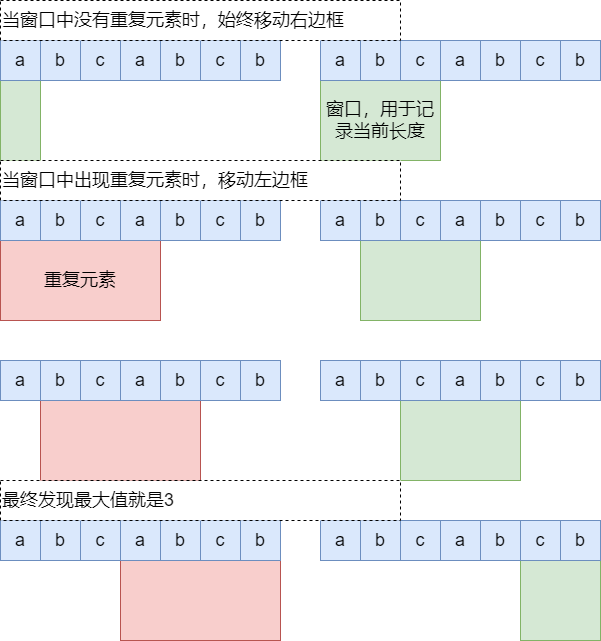

The diagram above was exported from draw.io. Its source (the exported page's mxGraphModel, read from the mxfile embedded in the PNG):
<mxGraphModel dx="1102" dy="865" grid="1" gridSize="10" guides="1" tooltips="1" connect="1" arrows="1" fold="1" page="1" pageScale="1" pageWidth="827" pageHeight="1169" math="0" shadow="0">
  <root>
    <mxCell id="0" />
    <mxCell id="1" parent="0" />
    <mxCell id="0Ez2YoMGbLKiGw0bD2qr-12" value="" style="rounded=0;whiteSpace=wrap;html=1;fontSize=18;fillColor=#d5e8d4;strokeColor=#82b366;" parent="1" vertex="1">
      <mxGeometry x="120" y="120" width="40" height="80" as="geometry" />
    </mxCell>
    <mxCell id="0Ez2YoMGbLKiGw0bD2qr-4" value="a" style="rounded=0;whiteSpace=wrap;html=1;fontSize=18;fillColor=#dae8fc;strokeColor=#6c8ebf;" parent="1" vertex="1">
      <mxGeometry x="120" y="80" width="40" height="40" as="geometry" />
    </mxCell>
    <mxCell id="0Ez2YoMGbLKiGw0bD2qr-5" value="b" style="rounded=0;whiteSpace=wrap;html=1;fontSize=18;fillColor=#dae8fc;strokeColor=#6c8ebf;" parent="1" vertex="1">
      <mxGeometry x="160" y="80" width="40" height="40" as="geometry" />
    </mxCell>
    <mxCell id="0Ez2YoMGbLKiGw0bD2qr-6" value="c" style="rounded=0;whiteSpace=wrap;html=1;fontSize=18;fillColor=#dae8fc;strokeColor=#6c8ebf;" parent="1" vertex="1">
      <mxGeometry x="200" y="80" width="40" height="40" as="geometry" />
    </mxCell>
    <mxCell id="0Ez2YoMGbLKiGw0bD2qr-8" value="a" style="rounded=0;whiteSpace=wrap;html=1;fontSize=18;fillColor=#dae8fc;strokeColor=#6c8ebf;" parent="1" vertex="1">
      <mxGeometry x="240" y="80" width="40" height="40" as="geometry" />
    </mxCell>
    <mxCell id="0Ez2YoMGbLKiGw0bD2qr-9" value="b" style="rounded=0;whiteSpace=wrap;html=1;fontSize=18;fillColor=#dae8fc;strokeColor=#6c8ebf;" parent="1" vertex="1">
      <mxGeometry x="280" y="80" width="40" height="40" as="geometry" />
    </mxCell>
    <mxCell id="0Ez2YoMGbLKiGw0bD2qr-10" value="c" style="rounded=0;whiteSpace=wrap;html=1;fontSize=18;fillColor=#dae8fc;strokeColor=#6c8ebf;" parent="1" vertex="1">
      <mxGeometry x="320" y="80" width="40" height="40" as="geometry" />
    </mxCell>
    <mxCell id="0Ez2YoMGbLKiGw0bD2qr-11" value="b" style="rounded=0;whiteSpace=wrap;html=1;fontSize=18;fillColor=#dae8fc;strokeColor=#6c8ebf;" parent="1" vertex="1">
      <mxGeometry x="360" y="80" width="40" height="40" as="geometry" />
    </mxCell>
    <mxCell id="0Ez2YoMGbLKiGw0bD2qr-13" value="窗口，用于记录当前长度" style="rounded=0;whiteSpace=wrap;html=1;fontSize=18;fillColor=#d5e8d4;strokeColor=#82b366;align=center;verticalAlign=middle;" parent="1" vertex="1">
      <mxGeometry x="440" y="120" width="120" height="80" as="geometry" />
    </mxCell>
    <mxCell id="0Ez2YoMGbLKiGw0bD2qr-14" value="a" style="rounded=0;whiteSpace=wrap;html=1;fontSize=18;fillColor=#dae8fc;strokeColor=#6c8ebf;" parent="1" vertex="1">
      <mxGeometry x="440" y="80" width="40" height="40" as="geometry" />
    </mxCell>
    <mxCell id="0Ez2YoMGbLKiGw0bD2qr-15" value="b" style="rounded=0;whiteSpace=wrap;html=1;fontSize=18;fillColor=#dae8fc;strokeColor=#6c8ebf;" parent="1" vertex="1">
      <mxGeometry x="480" y="80" width="40" height="40" as="geometry" />
    </mxCell>
    <mxCell id="0Ez2YoMGbLKiGw0bD2qr-16" value="c" style="rounded=0;whiteSpace=wrap;html=1;fontSize=18;fillColor=#dae8fc;strokeColor=#6c8ebf;" parent="1" vertex="1">
      <mxGeometry x="520" y="80" width="40" height="40" as="geometry" />
    </mxCell>
    <mxCell id="0Ez2YoMGbLKiGw0bD2qr-17" value="a" style="rounded=0;whiteSpace=wrap;html=1;fontSize=18;fillColor=#dae8fc;strokeColor=#6c8ebf;" parent="1" vertex="1">
      <mxGeometry x="560" y="80" width="40" height="40" as="geometry" />
    </mxCell>
    <mxCell id="0Ez2YoMGbLKiGw0bD2qr-18" value="b" style="rounded=0;whiteSpace=wrap;html=1;fontSize=18;fillColor=#dae8fc;strokeColor=#6c8ebf;" parent="1" vertex="1">
      <mxGeometry x="600" y="80" width="40" height="40" as="geometry" />
    </mxCell>
    <mxCell id="0Ez2YoMGbLKiGw0bD2qr-19" value="c" style="rounded=0;whiteSpace=wrap;html=1;fontSize=18;fillColor=#dae8fc;strokeColor=#6c8ebf;" parent="1" vertex="1">
      <mxGeometry x="640" y="80" width="40" height="40" as="geometry" />
    </mxCell>
    <mxCell id="0Ez2YoMGbLKiGw0bD2qr-20" value="b" style="rounded=0;whiteSpace=wrap;html=1;fontSize=18;fillColor=#dae8fc;strokeColor=#6c8ebf;" parent="1" vertex="1">
      <mxGeometry x="680" y="80" width="40" height="40" as="geometry" />
    </mxCell>
    <mxCell id="0Ez2YoMGbLKiGw0bD2qr-21" value="重复元素" style="rounded=0;whiteSpace=wrap;html=1;fontSize=18;fillColor=#f8cecc;strokeColor=#b85450;" parent="1" vertex="1">
      <mxGeometry x="120" y="280" width="160" height="80" as="geometry" />
    </mxCell>
    <mxCell id="0Ez2YoMGbLKiGw0bD2qr-22" value="a" style="rounded=0;whiteSpace=wrap;html=1;fontSize=18;fillColor=#dae8fc;strokeColor=#6c8ebf;" parent="1" vertex="1">
      <mxGeometry x="120" y="240" width="40" height="40" as="geometry" />
    </mxCell>
    <mxCell id="0Ez2YoMGbLKiGw0bD2qr-23" value="b" style="rounded=0;whiteSpace=wrap;html=1;fontSize=18;fillColor=#dae8fc;strokeColor=#6c8ebf;" parent="1" vertex="1">
      <mxGeometry x="160" y="240" width="40" height="40" as="geometry" />
    </mxCell>
    <mxCell id="0Ez2YoMGbLKiGw0bD2qr-24" value="c" style="rounded=0;whiteSpace=wrap;html=1;fontSize=18;fillColor=#dae8fc;strokeColor=#6c8ebf;" parent="1" vertex="1">
      <mxGeometry x="200" y="240" width="40" height="40" as="geometry" />
    </mxCell>
    <mxCell id="0Ez2YoMGbLKiGw0bD2qr-25" value="a" style="rounded=0;whiteSpace=wrap;html=1;fontSize=18;fillColor=#dae8fc;strokeColor=#6c8ebf;" parent="1" vertex="1">
      <mxGeometry x="240" y="240" width="40" height="40" as="geometry" />
    </mxCell>
    <mxCell id="0Ez2YoMGbLKiGw0bD2qr-26" value="b" style="rounded=0;whiteSpace=wrap;html=1;fontSize=18;fillColor=#dae8fc;strokeColor=#6c8ebf;" parent="1" vertex="1">
      <mxGeometry x="280" y="240" width="40" height="40" as="geometry" />
    </mxCell>
    <mxCell id="0Ez2YoMGbLKiGw0bD2qr-27" value="c" style="rounded=0;whiteSpace=wrap;html=1;fontSize=18;fillColor=#dae8fc;strokeColor=#6c8ebf;" parent="1" vertex="1">
      <mxGeometry x="320" y="240" width="40" height="40" as="geometry" />
    </mxCell>
    <mxCell id="0Ez2YoMGbLKiGw0bD2qr-28" value="b" style="rounded=0;whiteSpace=wrap;html=1;fontSize=18;fillColor=#dae8fc;strokeColor=#6c8ebf;" parent="1" vertex="1">
      <mxGeometry x="360" y="240" width="40" height="40" as="geometry" />
    </mxCell>
    <mxCell id="0Ez2YoMGbLKiGw0bD2qr-29" value="" style="rounded=0;whiteSpace=wrap;html=1;fontSize=18;fillColor=#d5e8d4;strokeColor=#82b366;" parent="1" vertex="1">
      <mxGeometry x="480" y="280" width="120" height="80" as="geometry" />
    </mxCell>
    <mxCell id="0Ez2YoMGbLKiGw0bD2qr-30" value="a" style="rounded=0;whiteSpace=wrap;html=1;fontSize=18;fillColor=#dae8fc;strokeColor=#6c8ebf;" parent="1" vertex="1">
      <mxGeometry x="440" y="240" width="40" height="40" as="geometry" />
    </mxCell>
    <mxCell id="0Ez2YoMGbLKiGw0bD2qr-72" value="" style="edgeStyle=orthogonalEdgeStyle;rounded=0;orthogonalLoop=1;jettySize=auto;html=1;fontSize=18;" parent="1" source="0Ez2YoMGbLKiGw0bD2qr-31" target="0Ez2YoMGbLKiGw0bD2qr-13" edge="1">
      <mxGeometry relative="1" as="geometry" />
    </mxCell>
    <mxCell id="0Ez2YoMGbLKiGw0bD2qr-31" value="b" style="rounded=0;whiteSpace=wrap;html=1;fontSize=18;fillColor=#dae8fc;strokeColor=#6c8ebf;" parent="1" vertex="1">
      <mxGeometry x="480" y="240" width="40" height="40" as="geometry" />
    </mxCell>
    <mxCell id="0Ez2YoMGbLKiGw0bD2qr-32" value="c" style="rounded=0;whiteSpace=wrap;html=1;fontSize=18;fillColor=#dae8fc;strokeColor=#6c8ebf;" parent="1" vertex="1">
      <mxGeometry x="520" y="240" width="40" height="40" as="geometry" />
    </mxCell>
    <mxCell id="0Ez2YoMGbLKiGw0bD2qr-33" value="a" style="rounded=0;whiteSpace=wrap;html=1;fontSize=18;fillColor=#dae8fc;strokeColor=#6c8ebf;" parent="1" vertex="1">
      <mxGeometry x="560" y="240" width="40" height="40" as="geometry" />
    </mxCell>
    <mxCell id="0Ez2YoMGbLKiGw0bD2qr-34" value="b" style="rounded=0;whiteSpace=wrap;html=1;fontSize=18;fillColor=#dae8fc;strokeColor=#6c8ebf;" parent="1" vertex="1">
      <mxGeometry x="600" y="240" width="40" height="40" as="geometry" />
    </mxCell>
    <mxCell id="0Ez2YoMGbLKiGw0bD2qr-35" value="c" style="rounded=0;whiteSpace=wrap;html=1;fontSize=18;fillColor=#dae8fc;strokeColor=#6c8ebf;" parent="1" vertex="1">
      <mxGeometry x="640" y="240" width="40" height="40" as="geometry" />
    </mxCell>
    <mxCell id="0Ez2YoMGbLKiGw0bD2qr-36" value="b" style="rounded=0;whiteSpace=wrap;html=1;fontSize=18;fillColor=#dae8fc;strokeColor=#6c8ebf;" parent="1" vertex="1">
      <mxGeometry x="680" y="240" width="40" height="40" as="geometry" />
    </mxCell>
    <mxCell id="0Ez2YoMGbLKiGw0bD2qr-37" value="" style="rounded=0;whiteSpace=wrap;html=1;fontSize=18;fillColor=#f8cecc;strokeColor=#b85450;" parent="1" vertex="1">
      <mxGeometry x="160" y="440" width="160" height="80" as="geometry" />
    </mxCell>
    <mxCell id="0Ez2YoMGbLKiGw0bD2qr-38" value="a" style="rounded=0;whiteSpace=wrap;html=1;fontSize=18;fillColor=#dae8fc;strokeColor=#6c8ebf;" parent="1" vertex="1">
      <mxGeometry x="120" y="400" width="40" height="40" as="geometry" />
    </mxCell>
    <mxCell id="0Ez2YoMGbLKiGw0bD2qr-39" value="b" style="rounded=0;whiteSpace=wrap;html=1;fontSize=18;fillColor=#dae8fc;strokeColor=#6c8ebf;" parent="1" vertex="1">
      <mxGeometry x="160" y="400" width="40" height="40" as="geometry" />
    </mxCell>
    <mxCell id="0Ez2YoMGbLKiGw0bD2qr-40" value="c" style="rounded=0;whiteSpace=wrap;html=1;fontSize=18;fillColor=#dae8fc;strokeColor=#6c8ebf;" parent="1" vertex="1">
      <mxGeometry x="200" y="400" width="40" height="40" as="geometry" />
    </mxCell>
    <mxCell id="0Ez2YoMGbLKiGw0bD2qr-41" value="a" style="rounded=0;whiteSpace=wrap;html=1;fontSize=18;fillColor=#dae8fc;strokeColor=#6c8ebf;" parent="1" vertex="1">
      <mxGeometry x="240" y="400" width="40" height="40" as="geometry" />
    </mxCell>
    <mxCell id="0Ez2YoMGbLKiGw0bD2qr-42" value="b" style="rounded=0;whiteSpace=wrap;html=1;fontSize=18;fillColor=#dae8fc;strokeColor=#6c8ebf;" parent="1" vertex="1">
      <mxGeometry x="280" y="400" width="40" height="40" as="geometry" />
    </mxCell>
    <mxCell id="0Ez2YoMGbLKiGw0bD2qr-43" value="c" style="rounded=0;whiteSpace=wrap;html=1;fontSize=18;fillColor=#dae8fc;strokeColor=#6c8ebf;" parent="1" vertex="1">
      <mxGeometry x="320" y="400" width="40" height="40" as="geometry" />
    </mxCell>
    <mxCell id="0Ez2YoMGbLKiGw0bD2qr-44" value="b" style="rounded=0;whiteSpace=wrap;html=1;fontSize=18;fillColor=#dae8fc;strokeColor=#6c8ebf;" parent="1" vertex="1">
      <mxGeometry x="360" y="400" width="40" height="40" as="geometry" />
    </mxCell>
    <mxCell id="0Ez2YoMGbLKiGw0bD2qr-45" value="" style="rounded=0;whiteSpace=wrap;html=1;fontSize=18;fillColor=#d5e8d4;strokeColor=#82b366;" parent="1" vertex="1">
      <mxGeometry x="520" y="440" width="120" height="80" as="geometry" />
    </mxCell>
    <mxCell id="0Ez2YoMGbLKiGw0bD2qr-46" value="a" style="rounded=0;whiteSpace=wrap;html=1;fontSize=18;fillColor=#dae8fc;strokeColor=#6c8ebf;" parent="1" vertex="1">
      <mxGeometry x="440" y="400" width="40" height="40" as="geometry" />
    </mxCell>
    <mxCell id="0Ez2YoMGbLKiGw0bD2qr-47" value="b" style="rounded=0;whiteSpace=wrap;html=1;fontSize=18;fillColor=#dae8fc;strokeColor=#6c8ebf;" parent="1" vertex="1">
      <mxGeometry x="480" y="400" width="40" height="40" as="geometry" />
    </mxCell>
    <mxCell id="0Ez2YoMGbLKiGw0bD2qr-48" value="c" style="rounded=0;whiteSpace=wrap;html=1;fontSize=18;fillColor=#dae8fc;strokeColor=#6c8ebf;" parent="1" vertex="1">
      <mxGeometry x="520" y="400" width="40" height="40" as="geometry" />
    </mxCell>
    <mxCell id="0Ez2YoMGbLKiGw0bD2qr-49" value="a" style="rounded=0;whiteSpace=wrap;html=1;fontSize=18;fillColor=#dae8fc;strokeColor=#6c8ebf;" parent="1" vertex="1">
      <mxGeometry x="560" y="400" width="40" height="40" as="geometry" />
    </mxCell>
    <mxCell id="0Ez2YoMGbLKiGw0bD2qr-50" value="b" style="rounded=0;whiteSpace=wrap;html=1;fontSize=18;fillColor=#dae8fc;strokeColor=#6c8ebf;" parent="1" vertex="1">
      <mxGeometry x="600" y="400" width="40" height="40" as="geometry" />
    </mxCell>
    <mxCell id="0Ez2YoMGbLKiGw0bD2qr-51" value="c" style="rounded=0;whiteSpace=wrap;html=1;fontSize=18;fillColor=#dae8fc;strokeColor=#6c8ebf;" parent="1" vertex="1">
      <mxGeometry x="640" y="400" width="40" height="40" as="geometry" />
    </mxCell>
    <mxCell id="0Ez2YoMGbLKiGw0bD2qr-52" value="b" style="rounded=0;whiteSpace=wrap;html=1;fontSize=18;fillColor=#dae8fc;strokeColor=#6c8ebf;" parent="1" vertex="1">
      <mxGeometry x="680" y="400" width="40" height="40" as="geometry" />
    </mxCell>
    <mxCell id="0Ez2YoMGbLKiGw0bD2qr-53" value="" style="rounded=0;whiteSpace=wrap;html=1;fontSize=18;fillColor=#f8cecc;strokeColor=#b85450;" parent="1" vertex="1">
      <mxGeometry x="240" y="600" width="160" height="80" as="geometry" />
    </mxCell>
    <mxCell id="0Ez2YoMGbLKiGw0bD2qr-54" value="a" style="rounded=0;whiteSpace=wrap;html=1;fontSize=18;fillColor=#dae8fc;strokeColor=#6c8ebf;" parent="1" vertex="1">
      <mxGeometry x="120" y="560" width="40" height="40" as="geometry" />
    </mxCell>
    <mxCell id="0Ez2YoMGbLKiGw0bD2qr-55" value="b" style="rounded=0;whiteSpace=wrap;html=1;fontSize=18;fillColor=#dae8fc;strokeColor=#6c8ebf;" parent="1" vertex="1">
      <mxGeometry x="160" y="560" width="40" height="40" as="geometry" />
    </mxCell>
    <mxCell id="0Ez2YoMGbLKiGw0bD2qr-56" value="c" style="rounded=0;whiteSpace=wrap;html=1;fontSize=18;fillColor=#dae8fc;strokeColor=#6c8ebf;" parent="1" vertex="1">
      <mxGeometry x="200" y="560" width="40" height="40" as="geometry" />
    </mxCell>
    <mxCell id="0Ez2YoMGbLKiGw0bD2qr-57" value="a" style="rounded=0;whiteSpace=wrap;html=1;fontSize=18;fillColor=#dae8fc;strokeColor=#6c8ebf;" parent="1" vertex="1">
      <mxGeometry x="240" y="560" width="40" height="40" as="geometry" />
    </mxCell>
    <mxCell id="0Ez2YoMGbLKiGw0bD2qr-58" value="b" style="rounded=0;whiteSpace=wrap;html=1;fontSize=18;fillColor=#dae8fc;strokeColor=#6c8ebf;" parent="1" vertex="1">
      <mxGeometry x="280" y="560" width="40" height="40" as="geometry" />
    </mxCell>
    <mxCell id="0Ez2YoMGbLKiGw0bD2qr-59" value="c" style="rounded=0;whiteSpace=wrap;html=1;fontSize=18;fillColor=#dae8fc;strokeColor=#6c8ebf;" parent="1" vertex="1">
      <mxGeometry x="320" y="560" width="40" height="40" as="geometry" />
    </mxCell>
    <mxCell id="0Ez2YoMGbLKiGw0bD2qr-60" value="b" style="rounded=0;whiteSpace=wrap;html=1;fontSize=18;fillColor=#dae8fc;strokeColor=#6c8ebf;" parent="1" vertex="1">
      <mxGeometry x="360" y="560" width="40" height="40" as="geometry" />
    </mxCell>
    <mxCell id="0Ez2YoMGbLKiGw0bD2qr-61" value="" style="rounded=0;whiteSpace=wrap;html=1;fontSize=18;fillColor=#d5e8d4;strokeColor=#82b366;" parent="1" vertex="1">
      <mxGeometry x="640" y="600" width="80" height="80" as="geometry" />
    </mxCell>
    <mxCell id="0Ez2YoMGbLKiGw0bD2qr-62" value="a" style="rounded=0;whiteSpace=wrap;html=1;fontSize=18;fillColor=#dae8fc;strokeColor=#6c8ebf;" parent="1" vertex="1">
      <mxGeometry x="440" y="560" width="40" height="40" as="geometry" />
    </mxCell>
    <mxCell id="0Ez2YoMGbLKiGw0bD2qr-63" value="b" style="rounded=0;whiteSpace=wrap;html=1;fontSize=18;fillColor=#dae8fc;strokeColor=#6c8ebf;" parent="1" vertex="1">
      <mxGeometry x="480" y="560" width="40" height="40" as="geometry" />
    </mxCell>
    <mxCell id="0Ez2YoMGbLKiGw0bD2qr-64" value="c" style="rounded=0;whiteSpace=wrap;html=1;fontSize=18;fillColor=#dae8fc;strokeColor=#6c8ebf;" parent="1" vertex="1">
      <mxGeometry x="520" y="560" width="40" height="40" as="geometry" />
    </mxCell>
    <mxCell id="0Ez2YoMGbLKiGw0bD2qr-65" value="a" style="rounded=0;whiteSpace=wrap;html=1;fontSize=18;fillColor=#dae8fc;strokeColor=#6c8ebf;" parent="1" vertex="1">
      <mxGeometry x="560" y="560" width="40" height="40" as="geometry" />
    </mxCell>
    <mxCell id="0Ez2YoMGbLKiGw0bD2qr-66" value="b" style="rounded=0;whiteSpace=wrap;html=1;fontSize=18;fillColor=#dae8fc;strokeColor=#6c8ebf;" parent="1" vertex="1">
      <mxGeometry x="600" y="560" width="40" height="40" as="geometry" />
    </mxCell>
    <mxCell id="0Ez2YoMGbLKiGw0bD2qr-67" value="c" style="rounded=0;whiteSpace=wrap;html=1;fontSize=18;fillColor=#dae8fc;strokeColor=#6c8ebf;" parent="1" vertex="1">
      <mxGeometry x="640" y="560" width="40" height="40" as="geometry" />
    </mxCell>
    <mxCell id="0Ez2YoMGbLKiGw0bD2qr-68" value="b" style="rounded=0;whiteSpace=wrap;html=1;fontSize=18;fillColor=#dae8fc;strokeColor=#6c8ebf;" parent="1" vertex="1">
      <mxGeometry x="680" y="560" width="40" height="40" as="geometry" />
    </mxCell>
    <mxCell id="0Ez2YoMGbLKiGw0bD2qr-70" value="当窗口中没有重复元素时，始终移动右边框" style="rounded=0;whiteSpace=wrap;html=1;fontSize=18;dashed=1;align=left;" parent="1" vertex="1">
      <mxGeometry x="120" y="40" width="400" height="40" as="geometry" />
    </mxCell>
    <mxCell id="0Ez2YoMGbLKiGw0bD2qr-71" value="当窗口中出现重复元素时，移动左边框" style="rounded=0;whiteSpace=wrap;html=1;fontSize=18;dashed=1;align=left;" parent="1" vertex="1">
      <mxGeometry x="120" y="200" width="400" height="40" as="geometry" />
    </mxCell>
    <mxCell id="0Ez2YoMGbLKiGw0bD2qr-73" value="最终发现最大值就是3" style="rounded=0;whiteSpace=wrap;html=1;fontSize=18;dashed=1;align=left;" parent="1" vertex="1">
      <mxGeometry x="120" y="520" width="400" height="40" as="geometry" />
    </mxCell>
  </root>
</mxGraphModel>